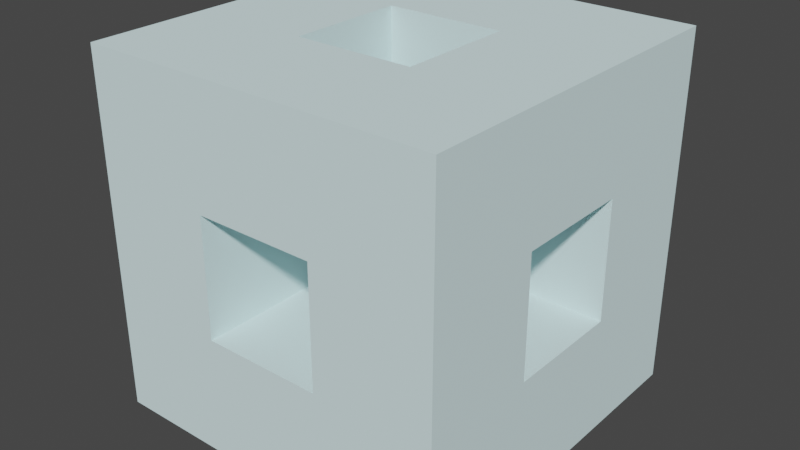 # Source: CubeLvl1.blend  (saved by Blender 2.93.20; exported with 4.5.12 LTS)
import bpy
from mathutils import Matrix  # noqa: F401  (used for matrix-valued properties, if any)

bpy.ops.wm.read_factory_settings(use_empty=True)
scene = bpy.context.scene
scene.name = 'Scene'

# ---- collections
col_collection = bpy.data.collections.new('Collection'); scene.collection.children.link(col_collection)

# ---- materials (node trees are filled in below, after node groups)
mat_costalbreeze = bpy.data.materials.new('CostalBreeze')
mat_costalbreeze.use_transparent_shadow = False
mat_costalbreeze.preview_render_type = 'FLUID'
mat_costalbreeze.diffuse_color = (0.7379, 0.9473, 0.9647, 1.0)
mat_costalbreeze.roughness = 1.0
mat_costalbreeze.specular_intensity = 0.0

# ---- material node trees

# ---- world
world_world = bpy.data.worlds.new('World'); scene.world = world_world
world_world.use_nodes = True; world_world.node_tree.nodes.clear()
_N = world_world.node_tree.nodes; _L = world_world.node_tree.links
n0 = _N.new('ShaderNodeOutputWorld'); n0.name = 'World Output'; n0.location = (300, 300)
n1 = _N.new('ShaderNodeBackground'); n1.name = 'Background'; n1.location = (10, 300)
n1.inputs[0].default_value = (0.05088, 0.05088, 0.05088, 1.0)
_L.new(n1.outputs[0], n0.inputs[0])
n0.is_active_output = True
world_world.color = (0.05088, 0.05088, 0.05088)
world_world.use_sun_shadow = False
world_world.sun_shadow_jitter_overblur = 0.0

# ---- meshes
me_cube_002 = bpy.data.meshes.new('Cube.002')
me_cube_002.from_pydata([(-1.5, -1.5, -1.5), (-1.5, -1.5, 1.5), (-1.5, 1.5, -1.5), (-1.5, 1.5, 1.5), (1.5, -1.5, -1.5), (1.5, -1.5, 1.5), (1.5, 1.5, -1.5), (1.5, 1.5, 1.5), (-0.5, -0.5, -0.5), (-0.5, -0.5, 0.5), (-0.5, 0.5, -0.5), (-0.5, 0.5, 0.5), (0.5, -0.5, -0.5), (0.5, -0.5, 0.5), (0.5, 0.5, -0.5), (0.5, 0.5, 0.5), (0.5, -1.5, 0.5), (-1.5, -0.5, -0.5), (-1.5, 0.5, 0.5), (-1.5, -0.5, 0.5), (0.5, -1.5, -0.5), (-0.5, -1.5, -0.5), (-1.5, 0.5, -0.5), (-0.5, -1.5, 0.5), (-0.5, 1.5, -0.5), (0.5, 1.5, 0.5), (-0.5, 1.5, 0.5), (0.5, 1.5, -0.5), (1.5, -0.5, 0.5), (1.5, 0.5, 0.5), (1.5, 0.5, -0.5), (1.5, -0.5, -0.5), (0.5, -0.5, -1.5), (-0.5, 0.5, -1.5), (0.5, 0.5, -1.5), (-0.5, 0.5, 1.5), (0.5, 0.5, 1.5), (-0.5, -0.5, -1.5), (0.5, -0.5, 1.5), (-0.5, -0.5, 1.5)], [], [(19, 1, 3, 2, 22, 18), (22, 2, 0, 1, 19, 17), (26, 3, 7, 6, 27, 25), (27, 6, 2, 3, 26, 24), (6, 7, 5, 4, 31, 28, 29, 30), (31, 4, 6, 30), (4, 5, 1, 0, 21, 23, 16, 20), (21, 0, 4, 20), (37, 0, 2, 6, 4, 32, 34, 33), (4, 0, 37, 32), (3, 1, 5, 38, 39, 35), (5, 7, 3, 35, 36, 38), (8, 10, 22, 17), (15, 11, 26, 25), (31, 12, 13, 28), (23, 9, 13, 16), (33, 10, 8, 37), (13, 9, 39, 38), (30, 14, 12, 31), (28, 13, 15, 29), (29, 15, 14, 30), (13, 12, 20, 16), (8, 9, 23, 21), (20, 12, 8, 21), (10, 11, 18, 22), (9, 8, 17, 19), (11, 9, 19, 18), (26, 11, 10, 24), (27, 14, 15, 25), (24, 10, 14, 27), (35, 11, 15, 36), (15, 13, 38, 36), (39, 9, 11, 35), (32, 12, 14, 34), (37, 8, 12, 32), (34, 14, 10, 33)])
_uv = me_cube_002.uv_layers.new(name='UVMap')
_uv.uv.foreach_set('vector', [0.5417, 0.08333, 0.625, 0.0, 0.625, 0.25, 0.375, 0.25, 0.4583, 0.1667, 0.5417, 0.1667, 0.4583, 0.1667, 0.375, 0.25, 0.375, 0.0, 0.625, 0.0, 0.5417, 0.08333, 0.4583, 0.08333, 0.5417, 0.3333, 0.625, 0.25, 0.625, 0.5, 0.375, 0.5, 0.4583, 0.4167, 0.5417, 0.4167, 0.4583, 0.4167, 0.375, 0.5, 0.375, 0.25, 0.625, 0.25, 0.5417, 0.3333, 0.4583, 0.3333, 0.375, 0.5, 0.625, 0.5, 0.625, 0.75, 0.375, 0.75, 0.4583, 0.6667, 0.5417, 0.6667, 0.5417, 0.5833, 0.4583, 0.5833, 0.4583, 0.6667, 0.375, 0.75, 0.375, 0.5, 0.4583, 0.5833, 0.375, 0.75, 0.625, 0.75, 0.625, 1.0, 0.375, 1.0, 0.4583, 0.9167, 0.5417, 0.9167, 0.5417, 0.8333, 0.4583, 0.8333, 0.4583, 0.9167, 0.375, 1.0, 0.375, 0.75, 0.4583, 0.8333, 0.2083, 0.6667, 0.125, 0.75, 0.125, 0.5, 0.375, 0.5, 0.375, 0.75, 0.2917, 0.6667, 0.2917, 0.5833, 0.2083, 0.5833, 0.375, 0.75, 0.125, 0.75, 0.2083, 0.6667, 0.2917, 0.6667, 0.875, 0.5, 0.875, 0.75, 0.625, 0.75, 0.7083, 0.6667, 0.7917, 0.6667, 0.7917, 0.5833, 0.625, 0.75, 0.625, 0.5, 0.875, 0.5, 0.7917, 0.5833, 0.7083, 0.5833, 0.7083, 0.6667, 0.125, 0.75, 0.125, 0.5, 0.125, 0.5, 0.125, 0.75, 0.625, 0.5, 0.875, 0.5, 0.875, 0.5, 0.625, 0.5, 0.375, 0.75, 0.375, 0.75, 0.625, 0.75, 0.625, 0.75, 0.875, 0.75, 0.875, 0.75, 0.625, 0.75, 0.625, 0.75, 0.125, 0.5, 0.125, 0.5, 0.125, 0.75, 0.125, 0.75, 0.625, 0.75, 0.875, 0.75, 0.875, 0.75, 0.625, 0.75, 0.375, 0.5, 0.375, 0.5, 0.375, 0.75, 0.375, 0.75, 0.625, 0.75, 0.625, 0.75, 0.625, 0.5, 0.625, 0.5, 0.625, 0.5, 0.625, 0.5, 0.375, 0.5, 0.375, 0.5, 0.625, 0.75, 0.375, 0.75, 0.375, 0.75, 0.625, 0.75, 0.375, 0.0, 0.625, 0.0, 0.625, 0.0, 0.375, 0.0, 0.375, 0.75, 0.375, 0.75, 0.125, 0.75, 0.125, 0.75, 0.375, 0.25, 0.625, 0.25, 0.625, 0.25, 0.375, 0.25, 0.625, 0.0, 0.375, 0.0, 0.375, 0.0, 0.625, 0.0, 0.875, 0.5, 0.875, 0.75, 0.875, 0.75, 0.875, 0.5, 0.625, 0.25, 0.625, 0.25, 0.375, 0.25, 0.375, 0.25, 0.375, 0.5, 0.375, 0.5, 0.625, 0.5, 0.625, 0.5, 0.125, 0.5, 0.125, 0.5, 0.375, 0.5, 0.375, 0.5, 0.875, 0.5, 0.875, 0.5, 0.625, 0.5, 0.625, 0.5, 0.625, 0.5, 0.625, 0.75, 0.625, 0.75, 0.625, 0.5, 0.875, 0.75, 0.875, 0.75, 0.875, 0.5, 0.875, 0.5, 0.375, 0.75, 0.375, 0.75, 0.375, 0.5, 0.375, 0.5, 0.125, 0.75, 0.125, 0.75, 0.375, 0.75, 0.375, 0.75, 0.375, 0.5, 0.375, 0.5, 0.125, 0.5, 0.125, 0.5])
me_cube_002.materials.append(mat_costalbreeze)
me_cube_002.use_remesh_fix_poles = True
me_cube_002.use_remesh_preserve_attributes = False
me_cube_002.update()

# ---- objects
ob_cube = bpy.data.objects.new('Cube', me_cube_002)

# ---- transforms, parenting, visibility, modifiers, constraints
ob_cube.location = (0.0, 0.0, 0.0)

# ---- collection membership
col_collection.objects.link(ob_cube)

# ---- scene / render settings (as saved in the file)
scene.frame_start = 1; scene.frame_end = 250; scene.frame_set(1)
scene.render.engine = 'BLENDER_EEVEE_NEXT'
scene.cycles.use_denoising = False
scene.cycles.samples = 128
scene.cycles.sampling_pattern = 'TABULATED_SOBOL'
scene.cycles.use_adaptive_sampling = False
scene.cycles.use_light_tree = False
scene.view_settings.view_transform = 'Filmic'
bpy.context.view_layer.update()

# ---- added for rendering (the .blend has no active camera and no usable light): camera, sun
cam_auto = bpy.data.cameras.new('AutoCamera')
cam_auto.lens = 50.0
cam_auto.sensor_width = 36.0
cam_auto.clip_end = 1000.0
ob_auto_camera = bpy.data.objects.new('AutoCamera', cam_auto)
scene.collection.objects.link(ob_auto_camera)
ob_auto_camera.location = (4.80761, -5.76913, 3.84609)
ob_auto_camera.rotation_euler = (1.09748, -7.21219e-08, 0.694738)
scene.camera = ob_auto_camera
light_auto_sun = bpy.data.lights.new('AutoSun', 'SUN')
light_auto_sun.energy = 3.0
light_auto_sun.angle = 0.0523599
ob_auto_sun = bpy.data.objects.new('AutoSun', light_auto_sun)
scene.collection.objects.link(ob_auto_sun)
ob_auto_sun.rotation_euler = (0.872665, 0.174533, 0.523599)
bpy.context.view_layer.update()
